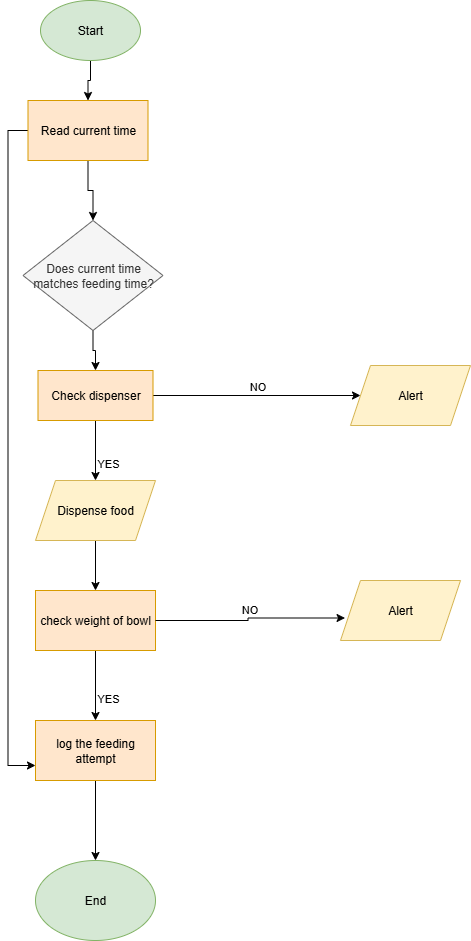

The diagram above was exported from draw.io. Its source (the exported page's mxGraphModel, read from the mxfile embedded in the PNG):
<mxGraphModel dx="1006" dy="739" grid="1" gridSize="10" guides="1" tooltips="1" connect="1" arrows="1" fold="1" page="1" pageScale="1" pageWidth="850" pageHeight="1100" math="0" shadow="0">
  <root>
    <mxCell id="0" />
    <mxCell id="1" parent="0" />
    <mxCell id="EzWIPv3ssx-fMbaeFWaO-24" style="edgeStyle=orthogonalEdgeStyle;rounded=0;orthogonalLoop=1;jettySize=auto;html=1;exitX=0.5;exitY=1;exitDx=0;exitDy=0;entryX=0.5;entryY=0;entryDx=0;entryDy=0;" edge="1" parent="1" source="TCECq5DB1oO2_WkoSSxM-1" target="EzWIPv3ssx-fMbaeFWaO-23">
      <mxGeometry relative="1" as="geometry" />
    </mxCell>
    <mxCell id="TCECq5DB1oO2_WkoSSxM-1" value="Start" style="ellipse;whiteSpace=wrap;html=1;fillColor=#d5e8d4;strokeColor=#82b366;" vertex="1" parent="1">
      <mxGeometry x="310" y="20" width="100" height="60" as="geometry" />
    </mxCell>
    <mxCell id="EzWIPv3ssx-fMbaeFWaO-15" style="edgeStyle=orthogonalEdgeStyle;rounded=0;orthogonalLoop=1;jettySize=auto;html=1;exitX=0.5;exitY=1;exitDx=0;exitDy=0;entryX=0.5;entryY=0;entryDx=0;entryDy=0;" edge="1" parent="1" source="EzWIPv3ssx-fMbaeFWaO-5" target="EzWIPv3ssx-fMbaeFWaO-6">
      <mxGeometry relative="1" as="geometry" />
    </mxCell>
    <mxCell id="EzWIPv3ssx-fMbaeFWaO-5" value="Does current time matches feeding time?" style="rhombus;whiteSpace=wrap;html=1;fillColor=#f5f5f5;strokeColor=#666666;fontColor=#333333;" vertex="1" parent="1">
      <mxGeometry x="292.5" y="240" width="140" height="110" as="geometry" />
    </mxCell>
    <mxCell id="EzWIPv3ssx-fMbaeFWaO-16" value="YES" style="edgeStyle=orthogonalEdgeStyle;rounded=0;orthogonalLoop=1;jettySize=auto;html=1;exitX=0.5;exitY=1;exitDx=0;exitDy=0;entryX=0.5;entryY=0;entryDx=0;entryDy=0;labelPosition=center;verticalLabelPosition=bottom;align=left;verticalAlign=top;" edge="1" parent="1" source="EzWIPv3ssx-fMbaeFWaO-6" target="EzWIPv3ssx-fMbaeFWaO-8">
      <mxGeometry relative="1" as="geometry" />
    </mxCell>
    <mxCell id="EzWIPv3ssx-fMbaeFWaO-20" value="NO" style="edgeStyle=orthogonalEdgeStyle;rounded=0;orthogonalLoop=1;jettySize=auto;html=1;exitX=1;exitY=0.5;exitDx=0;exitDy=0;entryX=0;entryY=0.5;entryDx=0;entryDy=0;labelPosition=center;verticalLabelPosition=top;align=center;verticalAlign=bottom;" edge="1" parent="1" source="EzWIPv3ssx-fMbaeFWaO-6" target="EzWIPv3ssx-fMbaeFWaO-7">
      <mxGeometry relative="1" as="geometry" />
    </mxCell>
    <mxCell id="EzWIPv3ssx-fMbaeFWaO-6" value="Check dispenser" style="rounded=0;whiteSpace=wrap;html=1;fillColor=#ffe6cc;strokeColor=#d79b00;" vertex="1" parent="1">
      <mxGeometry x="307.5" y="390" width="115" height="50" as="geometry" />
    </mxCell>
    <mxCell id="EzWIPv3ssx-fMbaeFWaO-7" value="Alert" style="shape=parallelogram;perimeter=parallelogramPerimeter;whiteSpace=wrap;html=1;fixedSize=1;fillColor=#fff2cc;strokeColor=#d6b656;" vertex="1" parent="1">
      <mxGeometry x="620" y="385" width="120" height="60" as="geometry" />
    </mxCell>
    <mxCell id="EzWIPv3ssx-fMbaeFWaO-17" style="edgeStyle=orthogonalEdgeStyle;rounded=0;orthogonalLoop=1;jettySize=auto;html=1;exitX=0.5;exitY=1;exitDx=0;exitDy=0;entryX=0.5;entryY=0;entryDx=0;entryDy=0;" edge="1" parent="1" source="EzWIPv3ssx-fMbaeFWaO-8" target="EzWIPv3ssx-fMbaeFWaO-9">
      <mxGeometry relative="1" as="geometry" />
    </mxCell>
    <mxCell id="EzWIPv3ssx-fMbaeFWaO-8" value="Dispense food" style="shape=parallelogram;perimeter=parallelogramPerimeter;whiteSpace=wrap;html=1;fixedSize=1;fillColor=#fff2cc;strokeColor=#d6b656;" vertex="1" parent="1">
      <mxGeometry x="305" y="500" width="120" height="60" as="geometry" />
    </mxCell>
    <mxCell id="EzWIPv3ssx-fMbaeFWaO-18" value="YES&amp;nbsp;" style="edgeStyle=orthogonalEdgeStyle;rounded=0;orthogonalLoop=1;jettySize=auto;html=1;exitX=0.5;exitY=1;exitDx=0;exitDy=0;entryX=0.5;entryY=0;entryDx=0;entryDy=0;labelPosition=center;verticalLabelPosition=bottom;align=left;verticalAlign=top;" edge="1" parent="1" source="EzWIPv3ssx-fMbaeFWaO-9" target="EzWIPv3ssx-fMbaeFWaO-11">
      <mxGeometry relative="1" as="geometry" />
    </mxCell>
    <mxCell id="EzWIPv3ssx-fMbaeFWaO-9" value="check weight of bowl" style="rounded=0;whiteSpace=wrap;html=1;fillColor=#ffe6cc;strokeColor=#d79b00;" vertex="1" parent="1">
      <mxGeometry x="305" y="610" width="120" height="60" as="geometry" />
    </mxCell>
    <mxCell id="EzWIPv3ssx-fMbaeFWaO-10" value="Alert" style="shape=parallelogram;perimeter=parallelogramPerimeter;whiteSpace=wrap;html=1;fixedSize=1;fillColor=#fff2cc;strokeColor=#d6b656;" vertex="1" parent="1">
      <mxGeometry x="610" y="600" width="120" height="60" as="geometry" />
    </mxCell>
    <mxCell id="EzWIPv3ssx-fMbaeFWaO-19" style="edgeStyle=orthogonalEdgeStyle;rounded=0;orthogonalLoop=1;jettySize=auto;html=1;exitX=0.5;exitY=1;exitDx=0;exitDy=0;entryX=0.5;entryY=0;entryDx=0;entryDy=0;" edge="1" parent="1" source="EzWIPv3ssx-fMbaeFWaO-11" target="EzWIPv3ssx-fMbaeFWaO-13">
      <mxGeometry relative="1" as="geometry" />
    </mxCell>
    <mxCell id="EzWIPv3ssx-fMbaeFWaO-11" value="log the feeding attempt" style="rounded=0;whiteSpace=wrap;html=1;fillColor=#ffe6cc;strokeColor=#d79b00;" vertex="1" parent="1">
      <mxGeometry x="305" y="740" width="120" height="60" as="geometry" />
    </mxCell>
    <mxCell id="EzWIPv3ssx-fMbaeFWaO-13" value="End" style="ellipse;whiteSpace=wrap;html=1;fillColor=#d5e8d4;strokeColor=#82b366;" vertex="1" parent="1">
      <mxGeometry x="305" y="880" width="120" height="80" as="geometry" />
    </mxCell>
    <mxCell id="EzWIPv3ssx-fMbaeFWaO-22" value="NO" style="edgeStyle=orthogonalEdgeStyle;rounded=0;orthogonalLoop=1;jettySize=auto;html=1;exitX=1;exitY=0.5;exitDx=0;exitDy=0;entryX=0.038;entryY=0.625;entryDx=0;entryDy=0;entryPerimeter=0;align=center;labelPosition=center;verticalLabelPosition=top;verticalAlign=bottom;" edge="1" parent="1" source="EzWIPv3ssx-fMbaeFWaO-9" target="EzWIPv3ssx-fMbaeFWaO-10">
      <mxGeometry relative="1" as="geometry" />
    </mxCell>
    <mxCell id="EzWIPv3ssx-fMbaeFWaO-26" style="edgeStyle=orthogonalEdgeStyle;rounded=0;orthogonalLoop=1;jettySize=auto;html=1;exitX=0.5;exitY=1;exitDx=0;exitDy=0;entryX=0.5;entryY=0;entryDx=0;entryDy=0;" edge="1" parent="1" source="EzWIPv3ssx-fMbaeFWaO-23" target="EzWIPv3ssx-fMbaeFWaO-5">
      <mxGeometry relative="1" as="geometry" />
    </mxCell>
    <mxCell id="EzWIPv3ssx-fMbaeFWaO-31" style="edgeStyle=orthogonalEdgeStyle;rounded=0;orthogonalLoop=1;jettySize=auto;html=1;exitX=0;exitY=0.5;exitDx=0;exitDy=0;entryX=0;entryY=0.75;entryDx=0;entryDy=0;" edge="1" parent="1" source="EzWIPv3ssx-fMbaeFWaO-23" target="EzWIPv3ssx-fMbaeFWaO-11">
      <mxGeometry relative="1" as="geometry" />
    </mxCell>
    <mxCell id="EzWIPv3ssx-fMbaeFWaO-23" value="Read current time" style="rounded=0;whiteSpace=wrap;html=1;fillColor=#ffe6cc;strokeColor=#d79b00;" vertex="1" parent="1">
      <mxGeometry x="297.5" y="120" width="120" height="60" as="geometry" />
    </mxCell>
  </root>
</mxGraphModel>